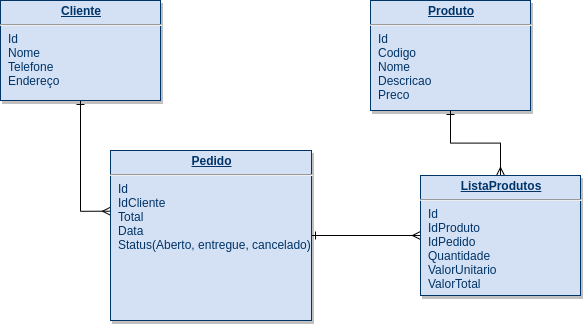

The diagram above was exported from draw.io. Its source (the exported page's mxGraphModel, read from the mxfile embedded in the PNG):
<mxGraphModel dx="506" dy="790" grid="1" gridSize="10" guides="1" tooltips="1" connect="1" arrows="1" fold="1" page="1" pageScale="1" pageWidth="826" pageHeight="1169" background="#ffffff" math="0" shadow="0">
  <root>
    <mxCell id="0" />
    <mxCell id="1" parent="0" />
    <mxCell id="XT0V3J1LoY2rk5CC2kdI-116" style="edgeStyle=orthogonalEdgeStyle;rounded=0;orthogonalLoop=1;jettySize=auto;html=1;exitX=0.5;exitY=1;exitDx=0;exitDy=0;entryX=0;entryY=0.357;entryDx=0;entryDy=0;entryPerimeter=0;endArrow=ERmany;endFill=0;startArrow=ERone;startFill=0;" edge="1" parent="1" source="22" target="26">
      <mxGeometry relative="1" as="geometry" />
    </mxCell>
    <mxCell id="22" value="&lt;p style=&quot;margin: 0px ; margin-top: 4px ; text-align: center ; text-decoration: underline&quot;&gt;&lt;strong&gt;Cliente&lt;/strong&gt;&lt;/p&gt;&lt;hr&gt;&lt;p style=&quot;margin: 0px ; margin-left: 8px&quot;&gt;Id&lt;/p&gt;&lt;p style=&quot;margin: 0px ; margin-left: 8px&quot;&gt;Nome&lt;/p&gt;&lt;p style=&quot;margin: 0px ; margin-left: 8px&quot;&gt;Telefone&lt;/p&gt;&lt;p style=&quot;margin: 0px ; margin-left: 8px&quot;&gt;Endereço&lt;/p&gt;" style="verticalAlign=top;align=left;overflow=fill;fontSize=12;fontFamily=Helvetica;html=1;strokeColor=#003366;shadow=1;fillColor=#D4E1F5;fontColor=#003366" parent="1" vertex="1">
      <mxGeometry x="890" y="350" width="160" height="100" as="geometry" />
    </mxCell>
    <mxCell id="XT0V3J1LoY2rk5CC2kdI-117" style="edgeStyle=orthogonalEdgeStyle;rounded=0;orthogonalLoop=1;jettySize=auto;html=1;exitX=1;exitY=0.5;exitDx=0;exitDy=0;entryX=0;entryY=0.5;entryDx=0;entryDy=0;startArrow=ERone;startFill=0;endArrow=ERmany;endFill=0;" edge="1" parent="1" source="26" target="31">
      <mxGeometry relative="1" as="geometry" />
    </mxCell>
    <mxCell id="26" value="&lt;p style=&quot;margin: 0px ; margin-top: 4px ; text-align: center ; text-decoration: underline&quot;&gt;&lt;b&gt;Pedido&lt;/b&gt;&lt;/p&gt;&lt;hr&gt;&lt;p style=&quot;margin: 0px ; margin-left: 8px&quot;&gt;Id&lt;/p&gt;&lt;p style=&quot;margin: 0px ; margin-left: 8px&quot;&gt;IdCliente&lt;/p&gt;&lt;p style=&quot;margin: 0px ; margin-left: 8px&quot;&gt;Total&lt;/p&gt;&lt;p style=&quot;margin: 0px ; margin-left: 8px&quot;&gt;Data&lt;/p&gt;&lt;p style=&quot;margin: 0px ; margin-left: 8px&quot;&gt;Status(Aberto, entregue, cancelado)&lt;/p&gt;" style="verticalAlign=top;align=left;overflow=fill;fontSize=12;fontFamily=Helvetica;html=1;strokeColor=#003366;shadow=1;fillColor=#D4E1F5;fontColor=#003366" parent="1" vertex="1">
      <mxGeometry x="1000" y="500" width="201" height="170" as="geometry" />
    </mxCell>
    <mxCell id="27" value="&lt;p style=&quot;margin: 0px ; margin-top: 4px ; text-align: center ; text-decoration: underline&quot;&gt;&lt;strong&gt;Produto&lt;/strong&gt;&lt;/p&gt;&lt;hr&gt;&lt;p style=&quot;margin: 0px ; margin-left: 8px&quot;&gt;Id&lt;/p&gt;&lt;p style=&quot;margin: 0px ; margin-left: 8px&quot;&gt;Codigo&lt;/p&gt;&lt;p style=&quot;margin: 0px ; margin-left: 8px&quot;&gt;Nome&lt;/p&gt;&lt;p style=&quot;margin: 0px ; margin-left: 8px&quot;&gt;Descricao&lt;/p&gt;&lt;p style=&quot;margin: 0px ; margin-left: 8px&quot;&gt;Preco&lt;/p&gt;" style="verticalAlign=top;align=left;overflow=fill;fontSize=12;fontFamily=Helvetica;html=1;strokeColor=#003366;shadow=1;fillColor=#D4E1F5;fontColor=#003366" parent="1" vertex="1">
      <mxGeometry x="1260" y="350" width="160" height="110" as="geometry" />
    </mxCell>
    <mxCell id="XT0V3J1LoY2rk5CC2kdI-118" style="edgeStyle=orthogonalEdgeStyle;rounded=0;orthogonalLoop=1;jettySize=auto;html=1;exitX=0.5;exitY=0;exitDx=0;exitDy=0;entryX=0.5;entryY=1;entryDx=0;entryDy=0;startArrow=ERmany;startFill=0;endArrow=ERone;endFill=0;" edge="1" parent="1" source="31" target="27">
      <mxGeometry relative="1" as="geometry" />
    </mxCell>
    <mxCell id="31" value="&lt;p style=&quot;margin: 0px ; margin-top: 4px ; text-align: center ; text-decoration: underline&quot;&gt;&lt;b&gt;ListaProdutos&lt;/b&gt;&lt;/p&gt;&lt;hr&gt;&lt;p style=&quot;margin: 0px ; margin-left: 8px&quot;&gt;Id&lt;/p&gt;&lt;p style=&quot;margin: 0px ; margin-left: 8px&quot;&gt;IdProduto&lt;/p&gt;&lt;p style=&quot;margin: 0px ; margin-left: 8px&quot;&gt;IdPedido&lt;/p&gt;&lt;p style=&quot;margin: 0px ; margin-left: 8px&quot;&gt;Quantidade&lt;/p&gt;&lt;p style=&quot;margin: 0px ; margin-left: 8px&quot;&gt;ValorUnitario&lt;/p&gt;&lt;p style=&quot;margin: 0px ; margin-left: 8px&quot;&gt;ValorTotal&lt;/p&gt;" style="verticalAlign=top;align=left;overflow=fill;fontSize=12;fontFamily=Helvetica;html=1;strokeColor=#003366;shadow=1;fillColor=#D4E1F5;fontColor=#003366" parent="1" vertex="1">
      <mxGeometry x="1310" y="525" width="160" height="120" as="geometry" />
    </mxCell>
  </root>
</mxGraphModel>